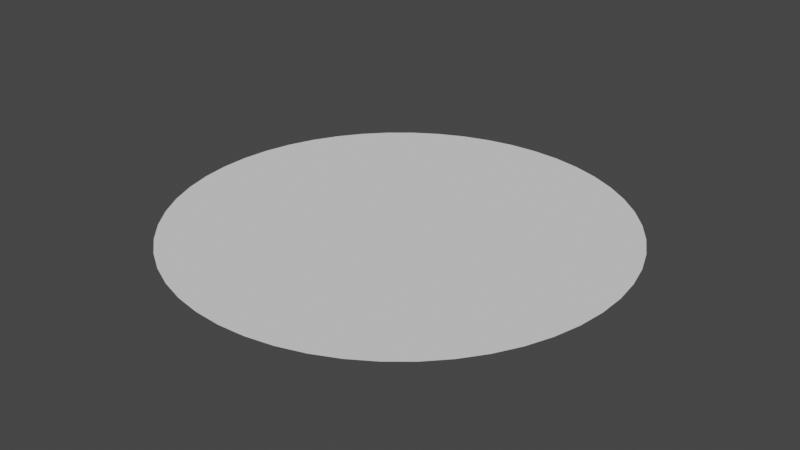 # Source: Circle.blend  (saved by Blender 2.93.21; exported with 4.5.12 LTS)
import bpy
from mathutils import Matrix  # noqa: F401  (used for matrix-valued properties, if any)

bpy.ops.wm.read_factory_settings(use_empty=True)
scene = bpy.context.scene
scene.name = 'Scene'

# ---- collections
col_collection = bpy.data.collections.new('Collection'); scene.collection.children.link(col_collection)

# ---- world
world_world = bpy.data.worlds.new('World'); scene.world = world_world
world_world.use_nodes = True; world_world.node_tree.nodes.clear()
_N = world_world.node_tree.nodes; _L = world_world.node_tree.links
n0 = _N.new('ShaderNodeOutputWorld'); n0.name = 'World Output'; n0.location = (300, 300)
n1 = _N.new('ShaderNodeBackground'); n1.name = 'Background'; n1.location = (10, 300)
n1.inputs[0].default_value = (0.05088, 0.05088, 0.05088, 1.0)
_L.new(n1.outputs[0], n0.inputs[0])
n0.is_active_output = True
world_world.color = (0.05088, 0.05088, 0.05088)
world_world.use_sun_shadow = False
world_world.sun_shadow_jitter_overblur = 0.0

# ---- meshes
me_circle_003 = bpy.data.meshes.new('Circle.003')
me_circle_003.from_pydata([(0.0, 1.0, 0.0), (-0.1253, 0.9921, 0.0), (-0.2487, 0.9686, 0.0), (-0.3681, 0.9298, 0.0), (-0.4818, 0.8763, 0.0), (-0.5878, 0.809, 0.0), (-0.6845, 0.729, 0.0), (-0.7705, 0.6374, 0.0), (-0.8443, 0.5358, 0.0), (-0.9048, 0.4258, 0.0), (-0.9511, 0.309, 0.0), (-0.9823, 0.1874, 0.0), (-0.998, 0.06279, 0.0), (-0.998, -0.06279, 0.0), (-0.9823, -0.1874, 0.0), (-0.9511, -0.309, 0.0), (-0.9048, -0.4258, 0.0), (-0.8443, -0.5358, 0.0), (-0.7705, -0.6374, 0.0), (-0.6845, -0.729, 0.0), (-0.5878, -0.809, 0.0), (-0.4818, -0.8763, 0.0), (-0.3681, -0.9298, 0.0), (-0.2487, -0.9686, 0.0), (-0.1253, -0.9921, 0.0), (8.742e-08, -1.0, 0.0), (0.1253, -0.9921, 0.0), (0.2487, -0.9686, 0.0), (0.3681, -0.9298, 0.0), (0.4818, -0.8763, 0.0), (0.5878, -0.809, 0.0), (0.6845, -0.729, 0.0), (0.7705, -0.6374, 0.0), (0.8443, -0.5358, 0.0), (0.9048, -0.4258, 0.0), (0.9511, -0.309, 0.0), (0.9823, -0.1874, 0.0), (0.998, -0.06279, 0.0), (0.998, 0.06279, 0.0), (0.9823, 0.1874, 0.0), (0.9511, 0.309, 0.0), (0.9048, 0.4258, 0.0), (0.8443, 0.5358, 0.0), (0.7705, 0.6374, 0.0), (0.6845, 0.729, 0.0), (0.5878, 0.809, 0.0), (0.4818, 0.8763, 0.0), (0.3681, 0.9298, 0.0), (0.2487, 0.9686, 0.0), (0.1253, 0.9921, 0.0)], [], [(1, 2, 3, 4, 5, 6, 7, 8, 9, 10, 11, 12, 13, 14, 15, 16, 17, 18, 19, 20, 21, 22, 23, 24, 25, 26, 27, 28, 29, 30, 31, 32, 33, 34, 35, 36, 37, 38, 39, 40, 41, 42, 43, 44, 45, 46, 47, 48, 49, 0)])
_uv = me_circle_003.uv_layers.new(name='UVMap')
_uv.uv.foreach_set('vector', [0.00787, 0.4063, 0.02349, 0.3455, 0.0466, 0.2871, 0.07685, 0.2321, 0.1138, 0.1813, 0.1567, 0.1355, 0.2051, 0.09549, 0.2581, 0.06185, 0.315, 0.03511, 0.3747, 0.01571, 0.4363, 0.003943, 0.499, 0.0, 0.5617, 0.003943, 0.6234, 0.01571, 0.6831, 0.03511, 0.7399, 0.06185, 0.7929, 0.09549, 0.8413, 0.1355, 0.8843, 0.1813, 0.9212, 0.2321, 0.9514, 0.2871, 0.9745, 0.3455, 0.9902, 0.4063, 0.998, 0.4686, 0.998, 0.5314, 0.9902, 0.5937, 0.9745, 0.6545, 0.9514, 0.7129, 0.9212, 0.7679, 0.8843, 0.8187, 0.8413, 0.8645, 0.7929, 0.9045, 0.7399, 0.9382, 0.6831, 0.9649, 0.6234, 0.9843, 0.5617, 0.9961, 0.499, 1.0, 0.4363, 0.9961, 0.3747, 0.9843, 0.315, 0.9649, 0.2581, 0.9382, 0.2051, 0.9045, 0.1567, 0.8645, 0.1138, 0.8187, 0.07685, 0.7679, 0.0466, 0.7129, 0.02349, 0.6545, 0.00787, 0.5937, 0.0, 0.5314, 0.0, 0.4686])
me_circle_003.use_remesh_fix_poles = True
me_circle_003.use_remesh_preserve_attributes = False
me_circle_003.update()

# ---- objects
ob_circle = bpy.data.objects.new('Circle', me_circle_003)

# ---- transforms, parenting, visibility, modifiers, constraints
ob_circle.location = (0.0, 0.0, 0.0)

# ---- collection membership
col_collection.objects.link(ob_circle)

# ---- scene / render settings (as saved in the file)
scene.frame_start = 1; scene.frame_end = 250; scene.frame_set(1)
scene.render.engine = 'BLENDER_EEVEE_NEXT'
scene.cycles.use_denoising = False
scene.cycles.samples = 128
scene.cycles.sampling_pattern = 'TABULATED_SOBOL'
scene.cycles.use_adaptive_sampling = False
scene.cycles.use_light_tree = False
scene.view_settings.view_transform = 'Filmic'
bpy.context.view_layer.update()

# ---- added for rendering (the .blend has no active camera and no usable light): camera, sun
cam_auto = bpy.data.cameras.new('AutoCamera')
cam_auto.lens = 50.0
cam_auto.sensor_width = 36.0
cam_auto.clip_end = 1000.0
ob_auto_camera = bpy.data.objects.new('AutoCamera', cam_auto)
scene.collection.objects.link(ob_auto_camera)
ob_auto_camera.location = (2.61435, -3.13722, 2.09148)
ob_auto_camera.rotation_euler = (1.09748, -7.21219e-08, 0.694738)
scene.camera = ob_auto_camera
light_auto_sun = bpy.data.lights.new('AutoSun', 'SUN')
light_auto_sun.energy = 3.0
light_auto_sun.angle = 0.0523599
ob_auto_sun = bpy.data.objects.new('AutoSun', light_auto_sun)
scene.collection.objects.link(ob_auto_sun)
ob_auto_sun.rotation_euler = (0.872665, 0.174533, 0.523599)
bpy.context.view_layer.update()
